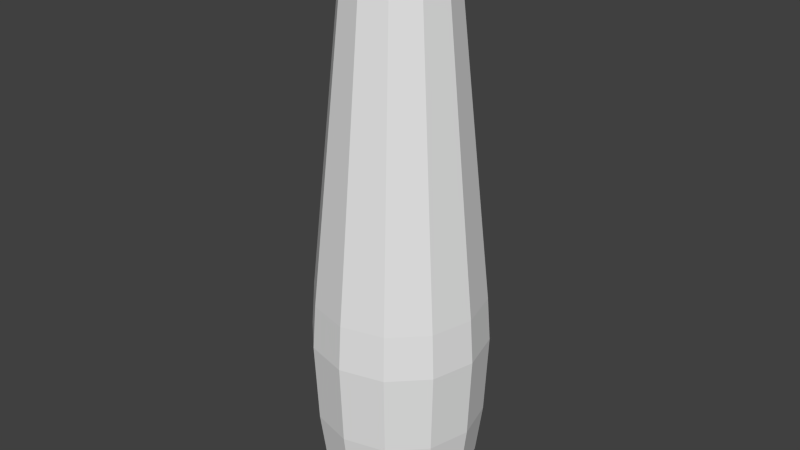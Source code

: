 # Source: pinCollider.blend  (saved by Blender 2.75.0; exported with 4.5.12 LTS)
import bpy
from mathutils import Matrix  # noqa: F401  (used for matrix-valued properties, if any)

bpy.ops.wm.read_factory_settings(use_empty=True)
scene = bpy.context.scene
scene.name = 'Scene'

# ---- collections
col_collection_1 = bpy.data.collections.new('Collection 1'); scene.collection.children.link(col_collection_1)

# ---- world
world_world = bpy.data.worlds.new('World'); scene.world = world_world
world_world.color = (0.05088, 0.05088, 0.05088)
world_world.use_sun_shadow = False
world_world.sun_shadow_jitter_overblur = 0.0
world_world.cycles.sampling_method = 'MANUAL'
world_world.cycles.sample_map_resolution = 256

# ---- meshes
me_mesh = bpy.data.meshes.new('Mesh')
me_mesh.from_pydata([(0.2169, 1.848, -3.219e-07), (0.5486, -0.4589, 1.356e-07), (0.1878, 1.848, -0.1084), (0.2788, 1.703, -0.1609), (0.2994, 1.485, -0.1728), (0.4751, -0.4589, -0.2743), (0.4932, -0.7529, -0.2848), (0.4728, -1.282, -0.273), (0.4356, -1.618, -0.2515), (0.3755, -1.806, -0.2168), (0.2869, -1.887, -0.1656), (0.1637, -1.9, -0.09449), (0.1084, 1.848, -0.1878), (0.1609, 1.703, -0.2788), (0.1728, 1.485, -0.2994), (0.2743, -0.4589, -0.4751), (0.2848, -0.7529, -0.4932), (0.273, -1.282, -0.4728), (0.2515, -1.618, -0.4356), (0.2168, -1.806, -0.3755), (0.1656, -1.887, -0.2869), (0.09449, -1.9, -0.1637), (-2.608e-08, 1.848, -0.2169), (-8.941e-08, 1.703, -0.3219), (-1.416e-07, 1.485, -0.3457), (7.451e-08, -0.4589, -0.5486), (0.0, -0.7529, -0.5695), (-1.192e-07, -1.282, -0.546), (-7.451e-08, -1.618, -0.5029), (-9.686e-08, -1.806, -0.4336), (-8.196e-08, -1.887, -0.3313), (3.725e-09, -1.9, -0.189), (-0.1084, 1.848, -0.1878), (-0.1609, 1.703, -0.2788), (-0.1728, 1.485, -0.2994), (-0.2743, -0.4589, -0.4751), (-0.2848, -0.7529, -0.4932), (-0.273, -1.282, -0.4728), (-0.2515, -1.618, -0.4356), (-0.2168, -1.806, -0.3755), (-0.1656, -1.887, -0.2869), (-0.09449, -1.9, -0.1637), (-0.1878, 1.848, -0.1084), (-0.2788, 1.703, -0.1609), (-0.2994, 1.485, -0.1728), (-0.4751, -0.4589, -0.2743), (-0.4932, -0.7529, -0.2848), (-0.4728, -1.282, -0.273), (-0.4356, -1.618, -0.2515), (-0.3755, -1.806, -0.2168), (-0.2869, -1.887, -0.1656), (-0.1637, -1.9, -0.09449), (-0.2169, 1.848, -2.608e-07), (-0.3219, 1.703, -1.714e-07), (-0.3457, 1.485, -1.043e-07), (-0.5486, -0.4589, -5.96e-08), (-0.5695, -0.7529, 4.47e-08), (-0.546, -1.282, 3.576e-07), (-0.5029, -1.618, 2.831e-07), (-0.4336, -1.806, 3.725e-07), (-0.3313, -1.887, 3.725e-07), (-0.189, -1.9, 3.282e-07), (-0.1878, 1.848, 0.1084), (-0.2788, 1.703, 0.1609), (-0.2994, 1.485, 0.1728), (-0.4751, -0.4589, 0.2743), (-0.4932, -0.7529, 0.2848), (-0.4728, -1.282, 0.273), (-0.4356, -1.618, 0.2515), (-0.3755, -1.806, 0.2168), (-0.2869, -1.887, 0.1656), (-0.1637, -1.9, 0.09449), (-0.1084, 1.848, 0.1878), (-0.1609, 1.703, 0.2788), (-0.1728, 1.485, 0.2994), (-0.2743, -0.4589, 0.4751), (-0.2848, -0.7529, 0.4932), (-0.273, -1.282, 0.4728), (-0.2515, -1.618, 0.4356), (-0.2168, -1.806, 0.3755), (-0.1656, -1.887, 0.2869), (-0.09449, -1.9, 0.1637), (1.49e-08, 1.848, 0.2169), (9.686e-08, 1.703, 0.3219), (1.192e-07, 1.485, 0.3457), (-1.788e-07, -0.4589, 0.5486), (-1.341e-07, -0.7529, 0.5695), (1.043e-07, -1.282, 0.546), (7.451e-08, -1.618, 0.5029), (5.215e-08, -1.806, 0.4336), (5.96e-08, -1.887, 0.3313), (1.49e-08, -1.9, 0.189), (0.1084, 1.848, 0.1878), (0.1609, 1.703, 0.2788), (0.1728, 1.485, 0.2994), (0.2743, -0.4589, 0.4751), (0.2848, -0.7529, 0.4932), (0.273, -1.282, 0.4728), (0.2515, -1.618, 0.4356), (0.2168, -1.806, 0.3755), (0.1656, -1.887, 0.2869), (0.09449, -1.9, 0.1637), (0.0, 1.9, -3.095e-07), (0.1878, 1.848, 0.1084), (0.2788, 1.703, 0.1609), (0.2994, 1.485, 0.1728), (0.4751, -0.4589, 0.2743), (0.4932, -0.7529, 0.2848), (0.4728, -1.282, 0.273), (0.4356, -1.618, 0.2515), (0.3755, -1.806, 0.2168), (0.2869, -1.887, 0.1656), (0.1637, -1.9, 0.09449), (0.3219, 1.703, -4.023e-07), (0.3457, 1.485, -3.278e-07), (0.5695, -0.7529, 2.384e-07), (0.546, -1.282, 2.98e-08), (0.5029, -1.618, 1.49e-07), (0.4336, -1.806, 2.384e-07), (0.3313, -1.887, 2.533e-07), (0.189, -1.9, 3.208e-07)], [], [(118, 117, 109, 110), (3, 2, 0, 113), (42, 32, 33, 43), (52, 42, 43, 53), (23, 13, 14, 24), (25, 15, 16, 26), (26, 16, 17, 27), (12, 22, 102), (27, 17, 18, 28), (28, 18, 19, 29), (29, 19, 20, 30), (30, 20, 21, 31), (33, 23, 24, 34), (62, 52, 53, 63), (35, 25, 26, 36), (36, 26, 27, 37), (22, 32, 102), (37, 27, 28, 38), (28, 29, 39, 38), (39, 29, 30, 40), (40, 30, 31, 41), (72, 62, 63, 73), (43, 33, 34, 44), (45, 35, 36, 46), (46, 36, 37, 47), (32, 42, 102), (47, 37, 38, 48), (48, 38, 39, 49), (39, 40, 50, 49), (50, 40, 41, 51), (82, 72, 73, 83), (43, 44, 54, 53), (56, 46, 47, 57), (42, 52, 102), (57, 47, 48, 58), (58, 48, 49, 59), (59, 49, 50, 60), (60, 50, 51, 61), (55, 45, 46, 56), (92, 82, 83, 93), (63, 53, 54, 64), (52, 62, 102), (67, 57, 58, 68), (68, 58, 59, 69), (69, 59, 60, 70), (70, 60, 61, 71), (65, 55, 56, 66), (66, 56, 57, 67), (103, 92, 93, 104), (73, 63, 64, 74), (77, 67, 68, 78), (78, 68, 69, 79), (79, 69, 70, 80), (80, 70, 71, 81), (75, 65, 66, 76), (76, 66, 67, 77), (62, 72, 102), (0, 103, 104, 113), (83, 73, 74, 84), (88, 78, 79, 89), (89, 79, 80, 90), (90, 80, 81, 91), (75, 76, 86, 85), (86, 76, 77, 87), (72, 82, 102), (87, 77, 78, 88), (93, 83, 84, 94), (99, 89, 90, 100), (100, 90, 91, 101), (95, 85, 86, 96), (96, 86, 87, 97), (82, 92, 102), (97, 87, 88, 98), (98, 88, 89, 99), (103, 0, 102), (104, 93, 94, 105), (110, 99, 100, 111), (111, 100, 101, 112), (106, 95, 96, 107), (107, 96, 97, 108), (92, 103, 102), (108, 97, 98, 109), (109, 98, 99, 110), (113, 104, 105, 114), (119, 111, 112, 120), (1, 106, 107, 115), (115, 107, 108, 116), (116, 108, 109, 117), (118, 110, 111, 119), (2, 12, 102), (11, 10, 119, 120), (6, 5, 1, 115), (7, 6, 115, 116), (22, 12, 13, 23), (7, 8, 18, 17), (12, 2, 3, 13), (20, 10, 11, 21), (8, 117, 118, 9), (8, 7, 116, 117), (10, 9, 118, 119), (102, 0, 2), (4, 3, 113, 114), (13, 3, 4, 14), (4, 5, 15, 14), (15, 5, 6, 16), (16, 6, 7, 17), (18, 8, 9, 19), (19, 9, 10, 20), (22, 23, 33, 32), (24, 25, 35, 34), (25, 24, 14, 15), (11, 120, 112, 101, 91, 81, 71, 61, 51, 41, 31, 21), (94, 95, 106, 105), (94, 84, 85, 95), (74, 75, 85, 84), (65, 75, 74, 64), (64, 54, 55, 65), (114, 105, 106, 1), (44, 45, 55, 54), (4, 114, 1, 5), (35, 45, 44, 34)])
me_mesh.use_remesh_preserve_volume = False
me_mesh.use_remesh_preserve_attributes = False
me_mesh.use_mirror_vertex_groups = False
me_mesh.update()

# ---- objects
ob_pinmesh = bpy.data.objects.new('pinMesh', me_mesh)

# ---- transforms, parenting, visibility, modifiers, constraints
ob_pinmesh.location = (0.0, 0.0, 1.9)
ob_pinmesh.rotation_euler = (1.571, -0.0, -0.0)
ob_pinmesh.lineart.crease_threshold = 0.0

# ---- collection membership
col_collection_1.objects.link(ob_pinmesh)

# ---- scene / render settings (as saved in the file)
scene.frame_start = 1; scene.frame_end = 250; scene.frame_set(1)
scene.render.engine = 'BLENDER_EEVEE_NEXT'
scene.render.resolution_percentage = 50
scene.render.dither_intensity = 0.0
scene.cycles.use_denoising = False
scene.cycles.samples = 10
scene.cycles.sampling_pattern = 'TABULATED_SOBOL'
scene.cycles.light_sampling_threshold = 0.0
scene.cycles.use_adaptive_sampling = False
scene.cycles.use_light_tree = False
scene.cycles.blur_glossy = 0.0
scene.cycles.pixel_filter_type = 'GAUSSIAN'
scene.cycles.sample_clamp_indirect = 0.0
scene.view_settings.view_transform = 'Standard'
bpy.context.view_layer.update()

# ---- added for rendering (the .blend has no active camera and no usable light): camera, sun
cam_auto = bpy.data.cameras.new('AutoCamera')
cam_auto.lens = 50.0
cam_auto.sensor_width = 36.0
cam_auto.clip_end = 1000.0
ob_auto_camera = bpy.data.objects.new('AutoCamera', cam_auto)
scene.collection.objects.link(ob_auto_camera)
ob_auto_camera.location = (3.8187, -4.58244, 4.95496)
ob_auto_camera.rotation_euler = (1.09748, -7.21219e-08, 0.694738)
scene.camera = ob_auto_camera
light_auto_sun = bpy.data.lights.new('AutoSun', 'SUN')
light_auto_sun.energy = 3.0
light_auto_sun.angle = 0.0523599
ob_auto_sun = bpy.data.objects.new('AutoSun', light_auto_sun)
scene.collection.objects.link(ob_auto_sun)
ob_auto_sun.rotation_euler = (0.872665, 0.174533, 0.523599)
bpy.context.view_layer.update()
